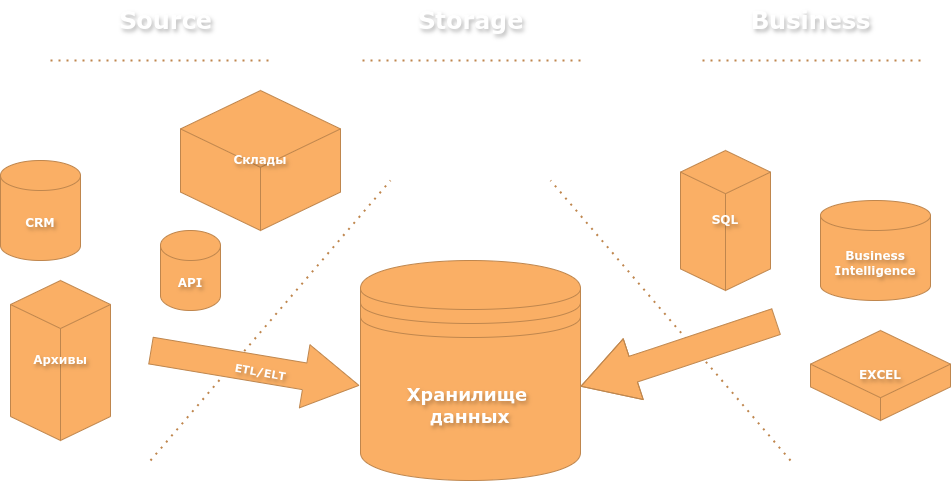

The diagram above was exported from draw.io. Its source (the exported page's mxGraphModel, read from the mxfile embedded in the PNG):
<mxGraphModel dx="1604" dy="1119" grid="1" gridSize="10" guides="1" tooltips="1" connect="1" arrows="1" fold="1" page="1" pageScale="1" pageWidth="1169" pageHeight="827" background="none" math="0" shadow="0">
  <root>
    <mxCell id="0" />
    <mxCell id="1" parent="0" />
    <mxCell id="PnfvxXQ0C5UAnj-Km63L-1" value="" style="endArrow=none;dashed=1;html=1;dashPattern=1 3;strokeWidth=2;rounded=0;textShadow=1;strokeColor=#BF864D;fontFamily=Verdana;fontStyle=1;fontColor=#FFFFFF;" edge="1" parent="1">
      <mxGeometry width="50" height="50" relative="1" as="geometry">
        <mxPoint x="240" y="520" as="sourcePoint" />
        <mxPoint x="480" y="240" as="targetPoint" />
      </mxGeometry>
    </mxCell>
    <mxCell id="PnfvxXQ0C5UAnj-Km63L-2" value="" style="endArrow=none;dashed=1;html=1;dashPattern=1 3;strokeWidth=2;rounded=0;textShadow=1;strokeColor=#BF864D;fontFamily=Verdana;fontStyle=1;fontColor=#FFFFFF;" edge="1" parent="1">
      <mxGeometry width="50" height="50" relative="1" as="geometry">
        <mxPoint x="880" y="520" as="sourcePoint" />
        <mxPoint x="640" y="240" as="targetPoint" />
      </mxGeometry>
    </mxCell>
    <mxCell id="PnfvxXQ0C5UAnj-Km63L-4" value="&lt;font style=&quot;font-size: 18px;&quot;&gt;&lt;span style=&quot;&quot;&gt;Хранилище&amp;nbsp;&lt;/span&gt;&lt;/font&gt;&lt;div&gt;&lt;font style=&quot;font-size: 18px;&quot;&gt;&lt;span style=&quot;&quot;&gt;данных&lt;/span&gt;&lt;/font&gt;&lt;/div&gt;" style="shape=datastore;whiteSpace=wrap;html=1;strokeColor=#BF864D;fillColor=#FAAF65;fontFamily=Verdana;fontStyle=1;textShadow=1;fontColor=#FFFFFF;" vertex="1" parent="1">
      <mxGeometry x="450" y="320" width="220" height="220" as="geometry" />
    </mxCell>
    <mxCell id="PnfvxXQ0C5UAnj-Km63L-5" value="&lt;font&gt;&lt;span&gt;Архивы&lt;/span&gt;&lt;/font&gt;" style="html=1;whiteSpace=wrap;shape=isoCube2;backgroundOutline=1;isoAngle=15;fillColor=#FAAF65;strokeColor=#BF864D;fontFamily=Verdana;fontStyle=1;textShadow=1;fontColor=#FFFFFF;" vertex="1" parent="1">
      <mxGeometry x="100" y="340" width="100" height="160" as="geometry" />
    </mxCell>
    <mxCell id="PnfvxXQ0C5UAnj-Km63L-6" value="&lt;span&gt;&lt;font&gt;Склады&lt;/font&gt;&lt;/span&gt;" style="html=1;whiteSpace=wrap;shape=isoCube2;backgroundOutline=1;isoAngle=15;fillColor=#FAAF65;strokeColor=#BF864D;fontFamily=Verdana;fontStyle=1;textShadow=1;fontColor=#FFFFFF;" vertex="1" parent="1">
      <mxGeometry x="270" y="150" width="160" height="140" as="geometry" />
    </mxCell>
    <mxCell id="PnfvxXQ0C5UAnj-Km63L-7" value="&lt;font&gt;&lt;span&gt;SQL&lt;/span&gt;&lt;/font&gt;" style="html=1;whiteSpace=wrap;shape=isoCube2;backgroundOutline=1;isoAngle=15;fillColor=#FAAF65;strokeColor=#BF864D;fontFamily=Verdana;fontStyle=1;textShadow=1;fontColor=#FFFFFF;" vertex="1" parent="1">
      <mxGeometry x="770" y="210" width="90" height="140" as="geometry" />
    </mxCell>
    <mxCell id="PnfvxXQ0C5UAnj-Km63L-8" value="&lt;font&gt;&lt;span&gt;EXCEL&lt;/span&gt;&lt;/font&gt;" style="html=1;whiteSpace=wrap;shape=isoCube2;backgroundOutline=1;isoAngle=15;fillColor=#FAAF65;strokeColor=#BF864D;fontFamily=Verdana;fontStyle=1;textShadow=1;fontColor=#FFFFFF;" vertex="1" parent="1">
      <mxGeometry x="900" y="390" width="140" height="90" as="geometry" />
    </mxCell>
    <mxCell id="PnfvxXQ0C5UAnj-Km63L-9" value="&lt;span&gt;&lt;font&gt;API&lt;/font&gt;&lt;/span&gt;" style="shape=cylinder3;whiteSpace=wrap;html=1;boundedLbl=1;backgroundOutline=1;size=15;strokeColor=#BF864D;fillColor=#FAAF65;fontFamily=Verdana;fontStyle=1;textShadow=1;fontColor=#FFFFFF;" vertex="1" parent="1">
      <mxGeometry x="250" y="290" width="60" height="80" as="geometry" />
    </mxCell>
    <mxCell id="PnfvxXQ0C5UAnj-Km63L-10" value="&lt;span&gt;&lt;font&gt;CRM&lt;/font&gt;&lt;/span&gt;" style="shape=cylinder3;whiteSpace=wrap;html=1;boundedLbl=1;backgroundOutline=1;size=15;strokeColor=#BF864D;fillColor=#FAAF65;fontFamily=Verdana;fontStyle=1;textShadow=1;fontColor=#FFFFFF;" vertex="1" parent="1">
      <mxGeometry x="90" y="220" width="80" height="100" as="geometry" />
    </mxCell>
    <mxCell id="PnfvxXQ0C5UAnj-Km63L-11" value="&lt;font&gt;&lt;span&gt;Business Intelligence&lt;/span&gt;&lt;/font&gt;" style="shape=cylinder3;whiteSpace=wrap;html=1;boundedLbl=1;backgroundOutline=1;size=15;strokeColor=#BF864D;fillColor=#FAAF65;fontFamily=Verdana;fontStyle=1;textShadow=1;fontColor=#FFFFFF;" vertex="1" parent="1">
      <mxGeometry x="910" y="260" width="110" height="100" as="geometry" />
    </mxCell>
    <mxCell id="PnfvxXQ0C5UAnj-Km63L-16" value="" style="shape=flexArrow;endArrow=classic;html=1;rounded=0;entryX=-0.005;entryY=0.568;entryDx=0;entryDy=0;entryPerimeter=0;endWidth=36;endSize=18;width=27;fillColor=#FAAF65;strokeColor=#BF864D;fontFamily=Verdana;fontStyle=1;textShadow=1;fontColor=#FFFFFF;" edge="1" parent="1" target="PnfvxXQ0C5UAnj-Km63L-4">
      <mxGeometry width="50" height="50" relative="1" as="geometry">
        <mxPoint x="240" y="410" as="sourcePoint" />
        <mxPoint x="375" y="450" as="targetPoint" />
      </mxGeometry>
    </mxCell>
    <mxCell id="PnfvxXQ0C5UAnj-Km63L-17" value="&lt;font&gt;&lt;span&gt;ETL/ELT&lt;/span&gt;&lt;/font&gt;" style="edgeLabel;html=1;align=center;verticalAlign=middle;resizable=0;points=[];rotation=10;labelBackgroundColor=none;fontFamily=Verdana;fontStyle=1;textShadow=1;fontColor=#FFFFFF;" vertex="1" connectable="0" parent="PnfvxXQ0C5UAnj-Km63L-16">
      <mxGeometry x="0.3186" y="-3" relative="1" as="geometry">
        <mxPoint x="-28" y="-6" as="offset" />
      </mxGeometry>
    </mxCell>
    <mxCell id="PnfvxXQ0C5UAnj-Km63L-18" value="" style="shape=flexArrow;endArrow=classic;html=1;rounded=0;entryX=1.018;entryY=0.568;entryDx=0;entryDy=0;entryPerimeter=0;endWidth=36;endSize=18;width=27;fillColor=#FAAF65;strokeColor=#BF864D;fontFamily=Verdana;fontStyle=1;textShadow=1;fontColor=#FFFFFF;" edge="1" parent="1">
      <mxGeometry width="50" height="50" relative="1" as="geometry">
        <mxPoint x="866.04" y="381" as="sourcePoint" />
        <mxPoint x="670" y="445.96000000000004" as="targetPoint" />
        <Array as="points">
          <mxPoint x="746.04" y="421" />
        </Array>
      </mxGeometry>
    </mxCell>
    <mxCell id="PnfvxXQ0C5UAnj-Km63L-20" value="" style="endArrow=none;dashed=1;html=1;dashPattern=1 3;strokeWidth=2;rounded=0;strokeColor=#BF864D;fontFamily=Verdana;fontStyle=1;fontColor=#FFFFFF;" edge="1" parent="1">
      <mxGeometry width="50" height="50" relative="1" as="geometry">
        <mxPoint x="140" y="120" as="sourcePoint" />
        <mxPoint x="360" y="120" as="targetPoint" />
      </mxGeometry>
    </mxCell>
    <mxCell id="PnfvxXQ0C5UAnj-Km63L-21" value="" style="endArrow=none;dashed=1;html=1;dashPattern=1 3;strokeWidth=2;rounded=0;strokeColor=#BF864D;fontFamily=Verdana;fontStyle=1;fontColor=#FFFFFF;" edge="1" parent="1">
      <mxGeometry width="50" height="50" relative="1" as="geometry">
        <mxPoint x="452" y="120" as="sourcePoint" />
        <mxPoint x="672" y="120" as="targetPoint" />
      </mxGeometry>
    </mxCell>
    <mxCell id="PnfvxXQ0C5UAnj-Km63L-22" value="" style="endArrow=none;dashed=1;html=1;dashPattern=1 3;strokeWidth=2;rounded=0;strokeColor=#BF864D;fontFamily=Verdana;fontStyle=1;fontColor=#FFFFFF;" edge="1" parent="1">
      <mxGeometry width="50" height="50" relative="1" as="geometry">
        <mxPoint x="792" y="120" as="sourcePoint" />
        <mxPoint x="1012" y="120" as="targetPoint" />
      </mxGeometry>
    </mxCell>
    <mxCell id="PnfvxXQ0C5UAnj-Km63L-23" value="Source" style="text;strokeColor=none;fillColor=none;html=1;fontSize=24;fontStyle=1;verticalAlign=middle;align=center;fontFamily=Verdana;textShadow=1;fontColor=#FFFFFF;" vertex="1" parent="1">
      <mxGeometry x="205" y="60" width="100" height="40" as="geometry" />
    </mxCell>
    <mxCell id="PnfvxXQ0C5UAnj-Km63L-24" value="Storage" style="text;strokeColor=none;fillColor=none;html=1;fontSize=24;fontStyle=1;verticalAlign=middle;align=center;fontFamily=Verdana;textShadow=1;fontColor=#FFFFFF;" vertex="1" parent="1">
      <mxGeometry x="510" y="60" width="100" height="40" as="geometry" />
    </mxCell>
    <mxCell id="PnfvxXQ0C5UAnj-Km63L-25" value="Business" style="text;strokeColor=none;fillColor=none;html=1;fontSize=24;fontStyle=1;verticalAlign=middle;align=center;fontFamily=Verdana;textShadow=1;fontColor=#FFFFFF;" vertex="1" parent="1">
      <mxGeometry x="850" y="60" width="100" height="40" as="geometry" />
    </mxCell>
  </root>
</mxGraphModel>